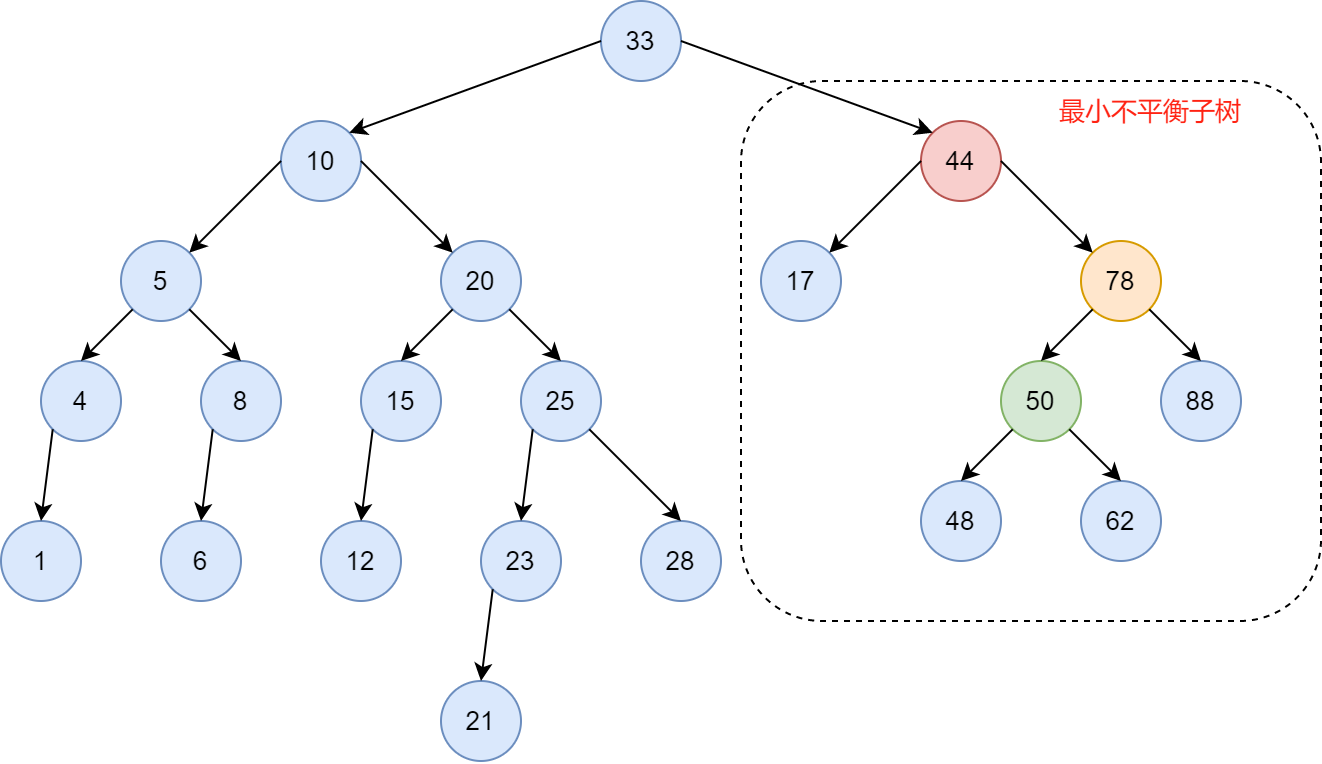

The diagram above was exported from draw.io. Its source (the exported page's mxGraphModel, read from the mxfile embedded in the PNG):
<mxGraphModel dx="2048" dy="754" grid="1" gridSize="10" guides="1" tooltips="1" connect="1" arrows="1" fold="1" page="1" pageScale="1" pageWidth="827" pageHeight="1169" math="0" shadow="0">
  <root>
    <mxCell id="0" />
    <mxCell id="1" parent="0" />
    <mxCell id="cMbLXrrPN-cN6KDGL-kB-81" value="" style="rounded=1;whiteSpace=wrap;html=1;fontSize=13;fillColor=none;dashed=1;" vertex="1" parent="1">
      <mxGeometry x="350" y="80" width="290" height="270" as="geometry" />
    </mxCell>
    <mxCell id="cMbLXrrPN-cN6KDGL-kB-35" value="10" style="ellipse;whiteSpace=wrap;html=1;aspect=fixed;fontSize=13;fillColor=#dae8fc;strokeColor=#6c8ebf;" vertex="1" parent="1">
      <mxGeometry x="120" y="100" width="40" height="40" as="geometry" />
    </mxCell>
    <mxCell id="cMbLXrrPN-cN6KDGL-kB-36" value="5" style="ellipse;whiteSpace=wrap;html=1;aspect=fixed;fontSize=13;rotation=0;fillColor=#dae8fc;strokeColor=#6c8ebf;" vertex="1" parent="1">
      <mxGeometry x="40" y="160" width="40" height="40" as="geometry" />
    </mxCell>
    <mxCell id="cMbLXrrPN-cN6KDGL-kB-37" value="20" style="ellipse;whiteSpace=wrap;html=1;aspect=fixed;fontSize=13;fillColor=#dae8fc;strokeColor=#6c8ebf;" vertex="1" parent="1">
      <mxGeometry x="200" y="160" width="40" height="40" as="geometry" />
    </mxCell>
    <mxCell id="cMbLXrrPN-cN6KDGL-kB-38" value="4" style="ellipse;whiteSpace=wrap;html=1;aspect=fixed;fontSize=13;fillColor=#dae8fc;strokeColor=#6c8ebf;" vertex="1" parent="1">
      <mxGeometry y="220" width="40" height="40" as="geometry" />
    </mxCell>
    <mxCell id="cMbLXrrPN-cN6KDGL-kB-39" value="8" style="ellipse;whiteSpace=wrap;html=1;aspect=fixed;fontSize=13;fillColor=#dae8fc;strokeColor=#6c8ebf;" vertex="1" parent="1">
      <mxGeometry x="80" y="220" width="40" height="40" as="geometry" />
    </mxCell>
    <mxCell id="cMbLXrrPN-cN6KDGL-kB-40" value="1" style="ellipse;whiteSpace=wrap;html=1;aspect=fixed;fontSize=13;fillColor=#dae8fc;strokeColor=#6c8ebf;" vertex="1" parent="1">
      <mxGeometry x="-20" y="300" width="40" height="40" as="geometry" />
    </mxCell>
    <mxCell id="cMbLXrrPN-cN6KDGL-kB-41" value="6" style="ellipse;whiteSpace=wrap;html=1;aspect=fixed;fontSize=13;fillColor=#dae8fc;strokeColor=#6c8ebf;" vertex="1" parent="1">
      <mxGeometry x="60" y="300" width="40" height="40" as="geometry" />
    </mxCell>
    <mxCell id="cMbLXrrPN-cN6KDGL-kB-42" value="15" style="ellipse;whiteSpace=wrap;html=1;aspect=fixed;fontSize=13;fillColor=#dae8fc;strokeColor=#6c8ebf;" vertex="1" parent="1">
      <mxGeometry x="160" y="220" width="40" height="40" as="geometry" />
    </mxCell>
    <mxCell id="cMbLXrrPN-cN6KDGL-kB-43" value="25" style="ellipse;whiteSpace=wrap;html=1;aspect=fixed;fontSize=13;fillColor=#dae8fc;strokeColor=#6c8ebf;" vertex="1" parent="1">
      <mxGeometry x="240" y="220" width="40" height="40" as="geometry" />
    </mxCell>
    <mxCell id="cMbLXrrPN-cN6KDGL-kB-44" value="12" style="ellipse;whiteSpace=wrap;html=1;aspect=fixed;fontSize=13;fillColor=#dae8fc;strokeColor=#6c8ebf;" vertex="1" parent="1">
      <mxGeometry x="140" y="300" width="40" height="40" as="geometry" />
    </mxCell>
    <mxCell id="cMbLXrrPN-cN6KDGL-kB-45" value="23" style="ellipse;whiteSpace=wrap;html=1;aspect=fixed;fontSize=13;fillColor=#dae8fc;strokeColor=#6c8ebf;" vertex="1" parent="1">
      <mxGeometry x="220" y="300" width="40" height="40" as="geometry" />
    </mxCell>
    <mxCell id="cMbLXrrPN-cN6KDGL-kB-46" value="28" style="ellipse;whiteSpace=wrap;html=1;aspect=fixed;fontSize=13;fillColor=#dae8fc;strokeColor=#6c8ebf;" vertex="1" parent="1">
      <mxGeometry x="300" y="300" width="40" height="40" as="geometry" />
    </mxCell>
    <mxCell id="cMbLXrrPN-cN6KDGL-kB-47" value="21" style="ellipse;whiteSpace=wrap;html=1;aspect=fixed;fontSize=13;fillColor=#dae8fc;strokeColor=#6c8ebf;" vertex="1" parent="1">
      <mxGeometry x="200" y="380" width="40" height="40" as="geometry" />
    </mxCell>
    <mxCell id="cMbLXrrPN-cN6KDGL-kB-48" value="" style="endArrow=classic;html=1;rounded=0;fontSize=13;exitX=0;exitY=0.5;exitDx=0;exitDy=0;entryX=1;entryY=0;entryDx=0;entryDy=0;" edge="1" parent="1" source="cMbLXrrPN-cN6KDGL-kB-35" target="cMbLXrrPN-cN6KDGL-kB-36">
      <mxGeometry width="50" height="50" relative="1" as="geometry">
        <mxPoint x="310" y="320" as="sourcePoint" />
        <mxPoint x="360" y="270" as="targetPoint" />
      </mxGeometry>
    </mxCell>
    <mxCell id="cMbLXrrPN-cN6KDGL-kB-49" value="" style="endArrow=classic;html=1;rounded=0;fontSize=13;exitX=1;exitY=0.5;exitDx=0;exitDy=0;entryX=0;entryY=0;entryDx=0;entryDy=0;" edge="1" parent="1" source="cMbLXrrPN-cN6KDGL-kB-35" target="cMbLXrrPN-cN6KDGL-kB-37">
      <mxGeometry width="50" height="50" relative="1" as="geometry">
        <mxPoint x="310" y="320" as="sourcePoint" />
        <mxPoint x="360" y="270" as="targetPoint" />
      </mxGeometry>
    </mxCell>
    <mxCell id="cMbLXrrPN-cN6KDGL-kB-50" value="" style="endArrow=classic;html=1;rounded=0;fontSize=13;exitX=0;exitY=1;exitDx=0;exitDy=0;entryX=0.5;entryY=0;entryDx=0;entryDy=0;" edge="1" parent="1" source="cMbLXrrPN-cN6KDGL-kB-36" target="cMbLXrrPN-cN6KDGL-kB-38">
      <mxGeometry width="50" height="50" relative="1" as="geometry">
        <mxPoint x="310" y="320" as="sourcePoint" />
        <mxPoint x="360" y="270" as="targetPoint" />
      </mxGeometry>
    </mxCell>
    <mxCell id="cMbLXrrPN-cN6KDGL-kB-51" value="" style="endArrow=classic;html=1;rounded=0;fontSize=13;exitX=1;exitY=1;exitDx=0;exitDy=0;entryX=0.5;entryY=0;entryDx=0;entryDy=0;" edge="1" parent="1" source="cMbLXrrPN-cN6KDGL-kB-36" target="cMbLXrrPN-cN6KDGL-kB-39">
      <mxGeometry width="50" height="50" relative="1" as="geometry">
        <mxPoint x="310" y="320" as="sourcePoint" />
        <mxPoint x="360" y="270" as="targetPoint" />
      </mxGeometry>
    </mxCell>
    <mxCell id="cMbLXrrPN-cN6KDGL-kB-52" value="" style="endArrow=classic;html=1;rounded=0;fontSize=13;exitX=0;exitY=1;exitDx=0;exitDy=0;entryX=0.5;entryY=0;entryDx=0;entryDy=0;" edge="1" parent="1" source="cMbLXrrPN-cN6KDGL-kB-37" target="cMbLXrrPN-cN6KDGL-kB-42">
      <mxGeometry width="50" height="50" relative="1" as="geometry">
        <mxPoint x="310" y="320" as="sourcePoint" />
        <mxPoint x="360" y="270" as="targetPoint" />
      </mxGeometry>
    </mxCell>
    <mxCell id="cMbLXrrPN-cN6KDGL-kB-53" value="" style="endArrow=classic;html=1;rounded=0;fontSize=13;exitX=1;exitY=1;exitDx=0;exitDy=0;entryX=0.5;entryY=0;entryDx=0;entryDy=0;" edge="1" parent="1" source="cMbLXrrPN-cN6KDGL-kB-37" target="cMbLXrrPN-cN6KDGL-kB-43">
      <mxGeometry width="50" height="50" relative="1" as="geometry">
        <mxPoint x="310" y="320" as="sourcePoint" />
        <mxPoint x="360" y="270" as="targetPoint" />
      </mxGeometry>
    </mxCell>
    <mxCell id="cMbLXrrPN-cN6KDGL-kB-54" value="" style="endArrow=classic;html=1;rounded=0;fontSize=13;exitX=0;exitY=1;exitDx=0;exitDy=0;entryX=0.5;entryY=0;entryDx=0;entryDy=0;" edge="1" parent="1" source="cMbLXrrPN-cN6KDGL-kB-38" target="cMbLXrrPN-cN6KDGL-kB-40">
      <mxGeometry width="50" height="50" relative="1" as="geometry">
        <mxPoint x="310" y="320" as="sourcePoint" />
        <mxPoint x="360" y="270" as="targetPoint" />
      </mxGeometry>
    </mxCell>
    <mxCell id="cMbLXrrPN-cN6KDGL-kB-55" value="" style="endArrow=classic;html=1;rounded=0;fontSize=13;exitX=0;exitY=1;exitDx=0;exitDy=0;entryX=0.5;entryY=0;entryDx=0;entryDy=0;" edge="1" parent="1" source="cMbLXrrPN-cN6KDGL-kB-39" target="cMbLXrrPN-cN6KDGL-kB-41">
      <mxGeometry width="50" height="50" relative="1" as="geometry">
        <mxPoint x="310" y="320" as="sourcePoint" />
        <mxPoint x="360" y="270" as="targetPoint" />
      </mxGeometry>
    </mxCell>
    <mxCell id="cMbLXrrPN-cN6KDGL-kB-56" value="" style="endArrow=classic;html=1;rounded=0;fontSize=13;exitX=0;exitY=1;exitDx=0;exitDy=0;entryX=0.5;entryY=0;entryDx=0;entryDy=0;" edge="1" parent="1" source="cMbLXrrPN-cN6KDGL-kB-42" target="cMbLXrrPN-cN6KDGL-kB-44">
      <mxGeometry width="50" height="50" relative="1" as="geometry">
        <mxPoint x="310" y="320" as="sourcePoint" />
        <mxPoint x="360" y="270" as="targetPoint" />
      </mxGeometry>
    </mxCell>
    <mxCell id="cMbLXrrPN-cN6KDGL-kB-57" value="" style="endArrow=classic;html=1;rounded=0;fontSize=13;exitX=0;exitY=1;exitDx=0;exitDy=0;entryX=0.5;entryY=0;entryDx=0;entryDy=0;" edge="1" parent="1" source="cMbLXrrPN-cN6KDGL-kB-43" target="cMbLXrrPN-cN6KDGL-kB-45">
      <mxGeometry width="50" height="50" relative="1" as="geometry">
        <mxPoint x="310" y="320" as="sourcePoint" />
        <mxPoint x="360" y="270" as="targetPoint" />
      </mxGeometry>
    </mxCell>
    <mxCell id="cMbLXrrPN-cN6KDGL-kB-58" value="" style="endArrow=classic;html=1;rounded=0;fontSize=13;exitX=1;exitY=1;exitDx=0;exitDy=0;entryX=0.5;entryY=0;entryDx=0;entryDy=0;" edge="1" parent="1" source="cMbLXrrPN-cN6KDGL-kB-43" target="cMbLXrrPN-cN6KDGL-kB-46">
      <mxGeometry width="50" height="50" relative="1" as="geometry">
        <mxPoint x="310" y="320" as="sourcePoint" />
        <mxPoint x="360" y="270" as="targetPoint" />
      </mxGeometry>
    </mxCell>
    <mxCell id="cMbLXrrPN-cN6KDGL-kB-59" value="" style="endArrow=classic;html=1;rounded=0;fontSize=13;exitX=0;exitY=1;exitDx=0;exitDy=0;entryX=0.5;entryY=0;entryDx=0;entryDy=0;" edge="1" parent="1" source="cMbLXrrPN-cN6KDGL-kB-45" target="cMbLXrrPN-cN6KDGL-kB-47">
      <mxGeometry width="50" height="50" relative="1" as="geometry">
        <mxPoint x="310" y="320" as="sourcePoint" />
        <mxPoint x="360" y="270" as="targetPoint" />
      </mxGeometry>
    </mxCell>
    <mxCell id="cMbLXrrPN-cN6KDGL-kB-60" value="33" style="ellipse;whiteSpace=wrap;html=1;aspect=fixed;fontSize=13;fillColor=#dae8fc;strokeColor=#6c8ebf;" vertex="1" parent="1">
      <mxGeometry x="280" y="40" width="40" height="40" as="geometry" />
    </mxCell>
    <mxCell id="cMbLXrrPN-cN6KDGL-kB-61" value="44" style="ellipse;whiteSpace=wrap;html=1;aspect=fixed;fontSize=13;fillColor=#f8cecc;strokeColor=#b85450;" vertex="1" parent="1">
      <mxGeometry x="440" y="100" width="40" height="40" as="geometry" />
    </mxCell>
    <mxCell id="cMbLXrrPN-cN6KDGL-kB-62" value="17" style="ellipse;whiteSpace=wrap;html=1;aspect=fixed;fontSize=13;fillColor=#dae8fc;strokeColor=#6c8ebf;" vertex="1" parent="1">
      <mxGeometry x="360" y="160" width="40" height="40" as="geometry" />
    </mxCell>
    <mxCell id="cMbLXrrPN-cN6KDGL-kB-63" value="78" style="ellipse;whiteSpace=wrap;html=1;aspect=fixed;fontSize=13;fillColor=#ffe6cc;strokeColor=#d79b00;" vertex="1" parent="1">
      <mxGeometry x="520" y="160" width="40" height="40" as="geometry" />
    </mxCell>
    <mxCell id="cMbLXrrPN-cN6KDGL-kB-65" value="50" style="ellipse;whiteSpace=wrap;html=1;aspect=fixed;fontSize=13;fillColor=#d5e8d4;strokeColor=#82b366;" vertex="1" parent="1">
      <mxGeometry x="480" y="220" width="40" height="40" as="geometry" />
    </mxCell>
    <mxCell id="cMbLXrrPN-cN6KDGL-kB-66" value="88" style="ellipse;whiteSpace=wrap;html=1;aspect=fixed;fontSize=13;fillColor=#dae8fc;strokeColor=#6c8ebf;" vertex="1" parent="1">
      <mxGeometry x="560" y="220" width="40" height="40" as="geometry" />
    </mxCell>
    <mxCell id="cMbLXrrPN-cN6KDGL-kB-67" value="48" style="ellipse;whiteSpace=wrap;html=1;aspect=fixed;fontSize=13;fillColor=#dae8fc;strokeColor=#6c8ebf;" vertex="1" parent="1">
      <mxGeometry x="440" y="280" width="40" height="40" as="geometry" />
    </mxCell>
    <mxCell id="cMbLXrrPN-cN6KDGL-kB-68" value="62" style="ellipse;whiteSpace=wrap;html=1;aspect=fixed;fontSize=13;fillColor=#dae8fc;strokeColor=#6c8ebf;" vertex="1" parent="1">
      <mxGeometry x="520" y="280" width="40" height="40" as="geometry" />
    </mxCell>
    <mxCell id="cMbLXrrPN-cN6KDGL-kB-69" value="" style="endArrow=classic;html=1;rounded=0;fontSize=13;exitX=0;exitY=0.5;exitDx=0;exitDy=0;entryX=1;entryY=0;entryDx=0;entryDy=0;" edge="1" parent="1" source="cMbLXrrPN-cN6KDGL-kB-60" target="cMbLXrrPN-cN6KDGL-kB-35">
      <mxGeometry width="50" height="50" relative="1" as="geometry">
        <mxPoint x="460" y="340" as="sourcePoint" />
        <mxPoint x="510" y="290" as="targetPoint" />
      </mxGeometry>
    </mxCell>
    <mxCell id="cMbLXrrPN-cN6KDGL-kB-70" value="" style="endArrow=classic;html=1;rounded=0;fontSize=13;exitX=1;exitY=0.5;exitDx=0;exitDy=0;entryX=0;entryY=0;entryDx=0;entryDy=0;" edge="1" parent="1" source="cMbLXrrPN-cN6KDGL-kB-60" target="cMbLXrrPN-cN6KDGL-kB-61">
      <mxGeometry width="50" height="50" relative="1" as="geometry">
        <mxPoint x="460" y="260" as="sourcePoint" />
        <mxPoint x="510" y="210" as="targetPoint" />
      </mxGeometry>
    </mxCell>
    <mxCell id="cMbLXrrPN-cN6KDGL-kB-71" value="" style="endArrow=classic;html=1;rounded=0;fontSize=13;exitX=0;exitY=0.5;exitDx=0;exitDy=0;entryX=1;entryY=0;entryDx=0;entryDy=0;" edge="1" parent="1" source="cMbLXrrPN-cN6KDGL-kB-61" target="cMbLXrrPN-cN6KDGL-kB-62">
      <mxGeometry width="50" height="50" relative="1" as="geometry">
        <mxPoint x="460" y="260" as="sourcePoint" />
        <mxPoint x="510" y="210" as="targetPoint" />
      </mxGeometry>
    </mxCell>
    <mxCell id="cMbLXrrPN-cN6KDGL-kB-72" value="" style="endArrow=classic;html=1;rounded=0;fontSize=13;exitX=1;exitY=0.5;exitDx=0;exitDy=0;entryX=0;entryY=0;entryDx=0;entryDy=0;" edge="1" parent="1" source="cMbLXrrPN-cN6KDGL-kB-61" target="cMbLXrrPN-cN6KDGL-kB-63">
      <mxGeometry width="50" height="50" relative="1" as="geometry">
        <mxPoint x="460" y="260" as="sourcePoint" />
        <mxPoint x="510" y="210" as="targetPoint" />
      </mxGeometry>
    </mxCell>
    <mxCell id="cMbLXrrPN-cN6KDGL-kB-74" value="" style="endArrow=classic;html=1;rounded=0;fontSize=13;exitX=0;exitY=1;exitDx=0;exitDy=0;entryX=0.5;entryY=0;entryDx=0;entryDy=0;" edge="1" parent="1" source="cMbLXrrPN-cN6KDGL-kB-63" target="cMbLXrrPN-cN6KDGL-kB-65">
      <mxGeometry width="50" height="50" relative="1" as="geometry">
        <mxPoint x="460" y="260" as="sourcePoint" />
        <mxPoint x="510" y="210" as="targetPoint" />
      </mxGeometry>
    </mxCell>
    <mxCell id="cMbLXrrPN-cN6KDGL-kB-75" value="" style="endArrow=classic;html=1;rounded=0;fontSize=13;exitX=1;exitY=1;exitDx=0;exitDy=0;entryX=0.5;entryY=0;entryDx=0;entryDy=0;" edge="1" parent="1" source="cMbLXrrPN-cN6KDGL-kB-63" target="cMbLXrrPN-cN6KDGL-kB-66">
      <mxGeometry width="50" height="50" relative="1" as="geometry">
        <mxPoint x="630" y="260" as="sourcePoint" />
        <mxPoint x="680" y="210" as="targetPoint" />
      </mxGeometry>
    </mxCell>
    <mxCell id="cMbLXrrPN-cN6KDGL-kB-76" value="" style="endArrow=classic;html=1;rounded=0;fontSize=13;exitX=1;exitY=1;exitDx=0;exitDy=0;entryX=0.5;entryY=0;entryDx=0;entryDy=0;" edge="1" parent="1" source="cMbLXrrPN-cN6KDGL-kB-65" target="cMbLXrrPN-cN6KDGL-kB-68">
      <mxGeometry width="50" height="50" relative="1" as="geometry">
        <mxPoint x="630" y="260" as="sourcePoint" />
        <mxPoint x="680" y="210" as="targetPoint" />
      </mxGeometry>
    </mxCell>
    <mxCell id="cMbLXrrPN-cN6KDGL-kB-77" value="" style="endArrow=classic;html=1;rounded=0;fontSize=13;exitX=0;exitY=1;exitDx=0;exitDy=0;entryX=0.5;entryY=0;entryDx=0;entryDy=0;" edge="1" parent="1" source="cMbLXrrPN-cN6KDGL-kB-65" target="cMbLXrrPN-cN6KDGL-kB-67">
      <mxGeometry width="50" height="50" relative="1" as="geometry">
        <mxPoint x="630" y="260" as="sourcePoint" />
        <mxPoint x="680" y="210" as="targetPoint" />
      </mxGeometry>
    </mxCell>
    <mxCell id="cMbLXrrPN-cN6KDGL-kB-82" value="&lt;font color=&quot;#ff2212&quot;&gt;最小不平衡子树&lt;/font&gt;" style="text;html=1;strokeColor=none;fillColor=none;align=center;verticalAlign=middle;whiteSpace=wrap;rounded=0;dashed=1;fontSize=13;" vertex="1" parent="1">
      <mxGeometry x="490" y="80" width="130" height="30" as="geometry" />
    </mxCell>
  </root>
</mxGraphModel>